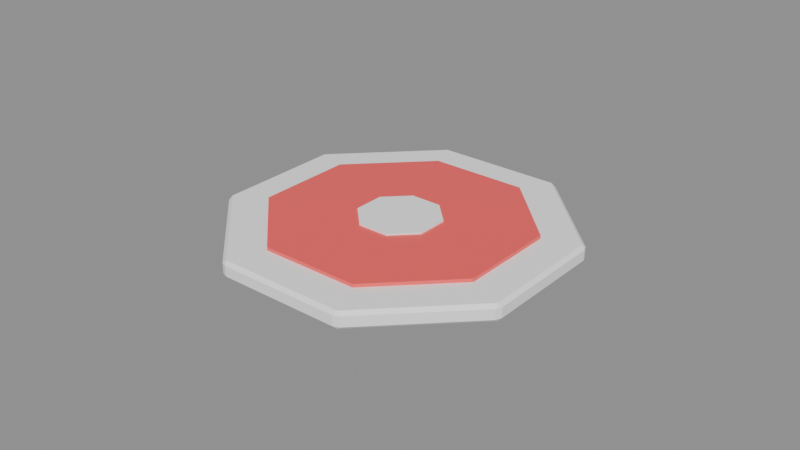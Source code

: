 # Source: spawn_pad.blend  (saved by Blender 5.0.119; exported with 4.5.12 LTS)
import bpy
from mathutils import Matrix  # noqa: F401  (used for matrix-valued properties, if any)

bpy.ops.wm.read_factory_settings(use_empty=True)
scene = bpy.context.scene
scene.name = 'Scene'

# ---- materials (node trees are filled in below, after node groups)
mat_ffffff = bpy.data.materials.new('#ffffff')
mat_ffffff.diffuse_color = (1.0, 1.0, 1.0, 1.0)
mat_ff5a5a = bpy.data.materials.new('#ff5a5a')
mat_ff5a5a.diffuse_color = (1.0, 0.1022, 0.1022, 1.0)

# ---- material node trees
mat_ffffff.use_nodes = True; mat_ffffff.node_tree.nodes.clear()
_N = mat_ffffff.node_tree.nodes; _L = mat_ffffff.node_tree.links
n0 = _N.new('ShaderNodeBsdfPrincipled'); n0.name = 'Principled BSDF'; n0.location = (-200, 100)
n0.inputs[0].default_value = (1.0, 1.0, 1.0, 1.0)
n1 = _N.new('ShaderNodeOutputMaterial'); n1.name = 'Material Output'; n1.location = (200, 100)
_L.new(n0.outputs[0], n1.inputs[0])
n1.is_active_output = True
mat_ff5a5a.use_nodes = True; mat_ff5a5a.node_tree.nodes.clear()
_N = mat_ff5a5a.node_tree.nodes; _L = mat_ff5a5a.node_tree.links
n0 = _N.new('ShaderNodeBsdfPrincipled'); n0.name = 'Principled BSDF'; n0.location = (-200, 100)
n0.inputs[0].default_value = (1.0, 0.1022, 0.1022, 1.0)
n1 = _N.new('ShaderNodeOutputMaterial'); n1.name = 'Material Output'; n1.location = (200, 100)
_L.new(n0.outputs[0], n1.inputs[0])
n1.is_active_output = True

# ---- meshes
me_cylinder = bpy.data.meshes.new('Cylinder')
me_cylinder.from_pydata([(0.0, 5.0, -0.25), (0.0, 5.0, 0.25), (3.536, 3.536, -0.25), (3.536, 3.536, 0.25), (5.0, 0.0, -0.25), (5.0, 0.0, 0.25), (3.536, -3.536, -0.25), (3.536, -3.536, 0.25), (0.0, -5.0, -0.25), (0.0, -5.0, 0.25), (-3.536, -3.536, -0.25), (-3.536, -3.536, 0.25), (-5.0, 0.0, -0.25), (-5.0, 0.0, 0.25), (-3.536, 3.536, -0.25), (-3.536, 3.536, 0.25)], [], [(0, 1, 3, 2), (2, 3, 5, 4), (4, 5, 7, 6), (6, 7, 9, 8), (8, 9, 11, 10), (10, 11, 13, 12), (3, 1, 15, 13, 11, 9, 7, 5), (12, 13, 15, 14), (14, 15, 1, 0), (0, 2, 4, 6, 8, 10, 12, 14)])
_uv = me_cylinder.uv_layers.new(name='UVMap')
_uv.uv.foreach_set('vector', [1.0, 0.5, 1.0, 1.0, 0.875, 1.0, 0.875, 0.5, 0.875, 0.5, 0.875, 1.0, 0.75, 1.0, 0.75, 0.5, 0.75, 0.5, 0.75, 1.0, 0.625, 1.0, 0.625, 0.5, 0.625, 0.5, 0.625, 1.0, 0.5, 1.0, 0.5, 0.5, 0.5, 0.5, 0.5, 1.0, 0.375, 1.0, 0.375, 0.5, 0.375, 0.5, 0.375, 1.0, 0.25, 1.0, 0.25, 0.5, 0.4197, 0.4197, 0.25, 0.49, 0.08029, 0.4197, 0.01, 0.25, 0.08029, 0.08029, 0.25, 0.01, 0.4197, 0.08029, 0.49, 0.25, 0.25, 0.5, 0.25, 1.0, 0.125, 1.0, 0.125, 0.5, 0.125, 0.5, 0.125, 1.0, 0.0, 1.0, 0.0, 0.5, 0.75, 0.49, 0.9197, 0.4197, 0.99, 0.25, 0.9197, 0.08029, 0.75, 0.01, 0.5803, 0.08029, 0.51, 0.25, 0.5803, 0.4197])
me_cylinder.materials.append(mat_ffffff)
me_cylinder.update()
me_cylinder_001 = bpy.data.meshes.new('Cylinder.001')
me_cylinder_001.from_pydata([(0.0, 3.8, -0.3), (0.0, 3.8, 0.3), (2.687, 2.687, -0.3), (2.687, 2.687, 0.3), (3.8, 0.0, -0.3), (3.8, 0.0, 0.3), (2.687, -2.687, -0.3), (2.687, -2.687, 0.3), (0.0, -3.8, -0.3), (0.0, -3.8, 0.3), (-2.687, -2.687, -0.3), (-2.687, -2.687, 0.3), (-3.8, 0.0, -0.3), (-3.8, 0.0, 0.3), (-2.687, 2.687, -0.3), (-2.687, 2.687, 0.3)], [], [(0, 1, 3, 2), (2, 3, 5, 4), (4, 5, 7, 6), (6, 7, 9, 8), (8, 9, 11, 10), (10, 11, 13, 12), (3, 1, 15, 13, 11, 9, 7, 5), (12, 13, 15, 14), (14, 15, 1, 0), (0, 2, 4, 6, 8, 10, 12, 14)])
_uv = me_cylinder_001.uv_layers.new(name='UVMap')
_uv.uv.foreach_set('vector', [1.0, 0.5, 1.0, 1.0, 0.875, 1.0, 0.875, 0.5, 0.875, 0.5, 0.875, 1.0, 0.75, 1.0, 0.75, 0.5, 0.75, 0.5, 0.75, 1.0, 0.625, 1.0, 0.625, 0.5, 0.625, 0.5, 0.625, 1.0, 0.5, 1.0, 0.5, 0.5, 0.5, 0.5, 0.5, 1.0, 0.375, 1.0, 0.375, 0.5, 0.375, 0.5, 0.375, 1.0, 0.25, 1.0, 0.25, 0.5, 0.4197, 0.4197, 0.25, 0.49, 0.08029, 0.4197, 0.01, 0.25, 0.08029, 0.08029, 0.25, 0.01, 0.4197, 0.08029, 0.49, 0.25, 0.25, 0.5, 0.25, 1.0, 0.125, 1.0, 0.125, 0.5, 0.125, 0.5, 0.125, 1.0, 0.0, 1.0, 0.0, 0.5, 0.75, 0.49, 0.9197, 0.4197, 0.99, 0.25, 0.9197, 0.08029, 0.75, 0.01, 0.5803, 0.08029, 0.51, 0.25, 0.5803, 0.4197])
me_cylinder_001.materials.append(mat_ff5a5a)
me_cylinder_001.update()
me_cylinder_002 = bpy.data.meshes.new('Cylinder.002')
me_cylinder_002.from_pydata([(0.0, 1.2, -0.325), (0.0, 1.2, 0.325), (0.8485, 0.8485, -0.325), (0.8485, 0.8485, 0.325), (1.2, 0.0, -0.325), (1.2, 0.0, 0.325), (0.8485, -0.8485, -0.325), (0.8485, -0.8485, 0.325), (0.0, -1.2, -0.325), (0.0, -1.2, 0.325), (-0.8485, -0.8485, -0.325), (-0.8485, -0.8485, 0.325), (-1.2, 0.0, -0.325), (-1.2, 0.0, 0.325), (-0.8485, 0.8485, -0.325), (-0.8485, 0.8485, 0.325)], [], [(0, 1, 3, 2), (2, 3, 5, 4), (4, 5, 7, 6), (6, 7, 9, 8), (8, 9, 11, 10), (10, 11, 13, 12), (3, 1, 15, 13, 11, 9, 7, 5), (12, 13, 15, 14), (14, 15, 1, 0), (0, 2, 4, 6, 8, 10, 12, 14)])
_uv = me_cylinder_002.uv_layers.new(name='UVMap')
_uv.uv.foreach_set('vector', [1.0, 0.5, 1.0, 1.0, 0.875, 1.0, 0.875, 0.5, 0.875, 0.5, 0.875, 1.0, 0.75, 1.0, 0.75, 0.5, 0.75, 0.5, 0.75, 1.0, 0.625, 1.0, 0.625, 0.5, 0.625, 0.5, 0.625, 1.0, 0.5, 1.0, 0.5, 0.5, 0.5, 0.5, 0.5, 1.0, 0.375, 1.0, 0.375, 0.5, 0.375, 0.5, 0.375, 1.0, 0.25, 1.0, 0.25, 0.5, 0.4197, 0.4197, 0.25, 0.49, 0.08029, 0.4197, 0.01, 0.25, 0.08029, 0.08029, 0.25, 0.01, 0.4197, 0.08029, 0.49, 0.25, 0.25, 0.5, 0.25, 1.0, 0.125, 1.0, 0.125, 0.5, 0.125, 0.5, 0.125, 1.0, 0.0, 1.0, 0.0, 0.5, 0.75, 0.49, 0.9197, 0.4197, 0.99, 0.25, 0.9197, 0.08029, 0.75, 0.01, 0.5803, 0.08029, 0.51, 0.25, 0.5803, 0.4197])
me_cylinder_002.materials.append(mat_ffffff)
me_cylinder_002.update()

# ---- objects
ob_cylinder = bpy.data.objects.new('Cylinder', me_cylinder)
ob_cylinder_001 = bpy.data.objects.new('Cylinder.001', me_cylinder_001)
ob_cylinder_002 = bpy.data.objects.new('Cylinder.002', me_cylinder_002)

# ---- transforms, parenting, visibility, modifiers, constraints
ob_cylinder.location = (0.0, 0.0, 0.25)
ob_cylinder.rotation_euler = (0.0, 0.0, 0.3927)
_m = ob_cylinder.modifiers.new('bevel', 'BEVEL')
ob_cylinder_001.location = (0.0, 0.0, 0.3)
ob_cylinder_001.rotation_euler = (0.0, 0.0, 0.3927)
ob_cylinder_002.location = (0.0, 0.0, 0.32)
ob_cylinder_002.rotation_euler = (0.0, 0.0, 0.3927)

# ---- collection membership
scene.collection.objects.link(ob_cylinder)
scene.collection.objects.link(ob_cylinder_001)
scene.collection.objects.link(ob_cylinder_002)

# ---- scene / render settings (as saved in the file)
scene.frame_start = 1; scene.frame_end = 250; scene.frame_set(1)
scene.render.engine = 'BLENDER_EEVEE_NEXT'
scene.render.bake_bias = 0.0
scene.render.bake_samples = 0
scene.cycles.sampling_pattern = 'TABULATED_SOBOL'
scene.eevee.use_volume_custom_range = False
bpy.context.view_layer.update()

# ---- added for rendering (the .blend has no active camera and no usable light): camera, sun + grey world if the file has none
cam_auto = bpy.data.cameras.new('AutoCamera')
cam_auto.lens = 50.0
cam_auto.sensor_width = 36.0
cam_auto.clip_end = 1000.0
ob_auto_camera = bpy.data.objects.new('AutoCamera', cam_auto)
scene.collection.objects.link(ob_auto_camera)
ob_auto_camera.location = (16.9757, -20.3709, 13.9006)
ob_auto_camera.rotation_euler = (1.09748, -7.21219e-08, 0.694738)
scene.camera = ob_auto_camera
light_auto_sun = bpy.data.lights.new('AutoSun', 'SUN')
light_auto_sun.energy = 3.0
light_auto_sun.angle = 0.0523599
ob_auto_sun = bpy.data.objects.new('AutoSun', light_auto_sun)
scene.collection.objects.link(ob_auto_sun)
ob_auto_sun.rotation_euler = (0.872665, 0.174533, 0.523599)
if scene.world is None:
    world_auto = bpy.data.worlds.new('AutoWorld')
    world_auto.color = (0.3, 0.3, 0.3)
    scene.world = world_auto
bpy.context.view_layer.update()
